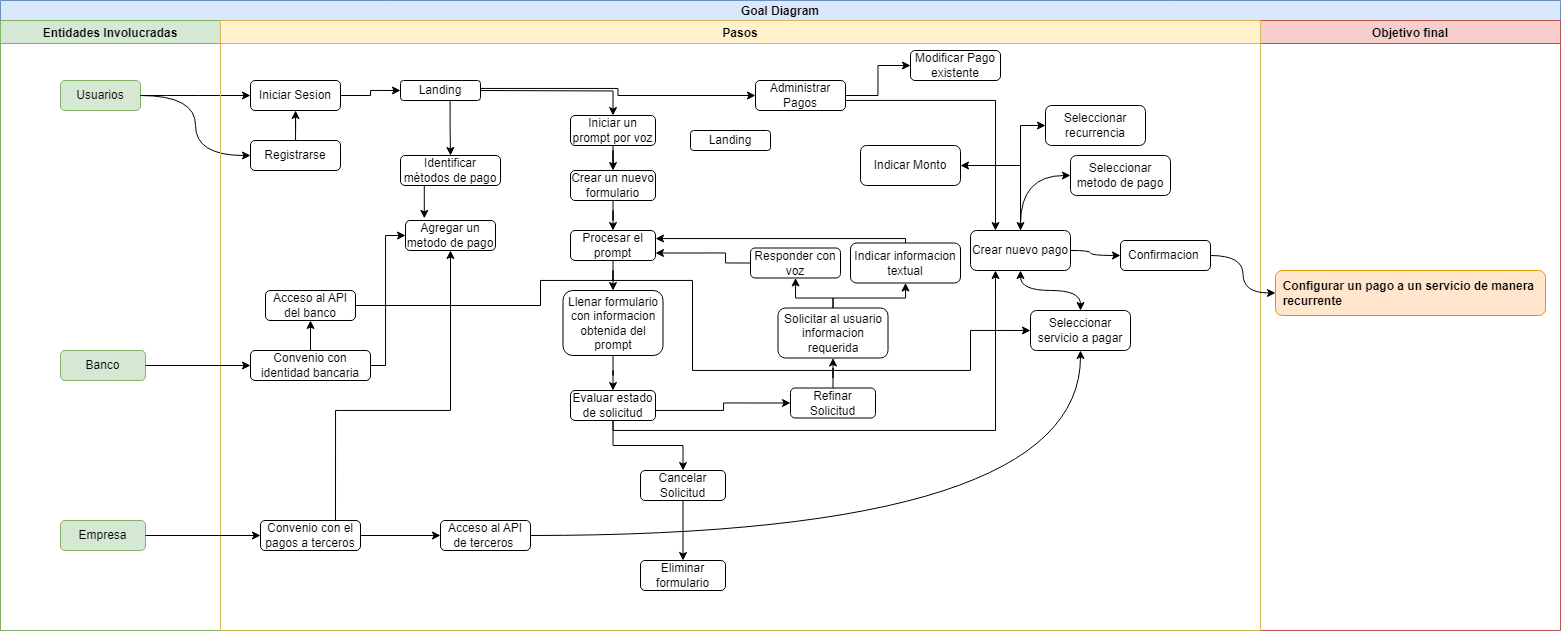

The diagram above was exported from draw.io. Its source (the exported page's mxGraphModel, read from the mxfile embedded in the PNG):
<mxGraphModel dx="1960" dy="1047" grid="1" gridSize="10" guides="1" tooltips="1" connect="1" arrows="1" fold="1" page="1" pageScale="1" pageWidth="850" pageHeight="1100" math="0" shadow="0">
  <root>
    <mxCell id="0" />
    <mxCell id="1" parent="0" />
    <mxCell id="2" value="Goal Diagram" style="swimlane;whiteSpace=wrap;html=1;fillColor=#dae8fc;strokeColor=#6c8ebf;" vertex="1" parent="1">
      <mxGeometry x="5230" y="120" width="1560" height="630" as="geometry" />
    </mxCell>
    <mxCell id="3" value="Objetivo final" style="swimlane;fillColor=#f8cecc;strokeColor=#b85450;" vertex="1" parent="2">
      <mxGeometry x="1260" y="20" width="300" height="610" as="geometry" />
    </mxCell>
    <mxCell id="4" value="&lt;div style=&quot;text-wrap-mode: nowrap; text-align: justify;&quot;&gt;&lt;span style=&quot;background-color: transparent; color: light-dark(rgb(0, 0, 0), rgb(255, 255, 255));&quot;&gt;&lt;b&gt;Configurar un pago a un servicio de manera&amp;nbsp;&lt;/b&gt;&lt;/span&gt;&lt;/div&gt;&lt;div style=&quot;text-wrap-mode: nowrap; text-align: justify;&quot;&gt;&lt;span style=&quot;background-color: transparent; color: light-dark(rgb(0, 0, 0), rgb(255, 255, 255));&quot;&gt;&lt;b&gt;recurrente&amp;nbsp;&lt;/b&gt;&lt;/span&gt;&lt;/div&gt;" style="rounded=1;whiteSpace=wrap;html=1;fillColor=#ffe6cc;strokeColor=#d79b00;" vertex="1" parent="3">
      <mxGeometry x="15" y="250" width="270" height="45" as="geometry" />
    </mxCell>
    <mxCell id="5" value="Entidades Involucradas" style="swimlane;fillColor=#d5e8d4;strokeColor=#82b366;" vertex="1" parent="2">
      <mxGeometry y="20" width="220" height="610" as="geometry" />
    </mxCell>
    <mxCell id="6" value="Usuarios" style="rounded=1;whiteSpace=wrap;html=1;fillColor=#d5e8d4;strokeColor=#82b366;" vertex="1" parent="5">
      <mxGeometry x="60" y="60" width="80" height="30" as="geometry" />
    </mxCell>
    <mxCell id="7" value="Banco" style="rounded=1;whiteSpace=wrap;html=1;fillColor=#d5e8d4;strokeColor=#82b366;" vertex="1" parent="5">
      <mxGeometry x="60" y="330" width="85" height="30" as="geometry" />
    </mxCell>
    <mxCell id="8" value="Empresa" style="rounded=1;whiteSpace=wrap;html=1;fillColor=#d5e8d4;strokeColor=#82b366;" vertex="1" parent="5">
      <mxGeometry x="60" y="500" width="85" height="30" as="geometry" />
    </mxCell>
    <mxCell id="9" style="edgeStyle=orthogonalEdgeStyle;rounded=0;orthogonalLoop=1;jettySize=auto;html=1;entryX=0;entryY=0.5;entryDx=0;entryDy=0;" edge="1" parent="2" source="10" target="70">
      <mxGeometry relative="1" as="geometry" />
    </mxCell>
    <mxCell id="10" value="Iniciar Sesion" style="rounded=1;whiteSpace=wrap;html=1;" vertex="1" parent="2">
      <mxGeometry x="250" y="80" width="90" height="30" as="geometry" />
    </mxCell>
    <mxCell id="11" value="" style="edgeStyle=orthogonalEdgeStyle;rounded=0;orthogonalLoop=1;jettySize=auto;html=1;" edge="1" parent="2" source="12" target="10">
      <mxGeometry relative="1" as="geometry" />
    </mxCell>
    <mxCell id="12" value="Registrarse" style="rounded=1;whiteSpace=wrap;html=1;" vertex="1" parent="2">
      <mxGeometry x="250" y="140" width="90" height="30" as="geometry" />
    </mxCell>
    <mxCell id="13" style="edgeStyle=orthogonalEdgeStyle;rounded=0;orthogonalLoop=1;jettySize=auto;html=1;entryX=0;entryY=0.5;entryDx=0;entryDy=0;curved=1;" edge="1" parent="2" source="6" target="10">
      <mxGeometry relative="1" as="geometry" />
    </mxCell>
    <mxCell id="14" value="" style="endArrow=classic;html=1;rounded=0;entryX=0;entryY=0.5;entryDx=0;entryDy=0;exitX=1;exitY=0.5;exitDx=0;exitDy=0;edgeStyle=orthogonalEdgeStyle;curved=1;" edge="1" parent="2" source="6" target="12">
      <mxGeometry width="50" height="50" relative="1" as="geometry">
        <mxPoint x="140" y="90" as="sourcePoint" />
        <mxPoint x="340" y="220" as="targetPoint" />
      </mxGeometry>
    </mxCell>
    <mxCell id="15" value="Pasos" style="swimlane;fillColor=#fff2cc;strokeColor=#d6b656;" vertex="1" parent="2">
      <mxGeometry x="220" y="20" width="1040" height="610" as="geometry" />
    </mxCell>
    <mxCell id="16" style="edgeStyle=orthogonalEdgeStyle;rounded=0;orthogonalLoop=1;jettySize=auto;html=1;entryX=0;entryY=0.5;entryDx=0;entryDy=0;curved=1;" edge="1" parent="15" source="19" target="30">
      <mxGeometry relative="1" as="geometry">
        <Array as="points">
          <mxPoint x="870" y="230" />
          <mxPoint x="870" y="235" />
        </Array>
      </mxGeometry>
    </mxCell>
    <mxCell id="17" style="edgeStyle=orthogonalEdgeStyle;rounded=0;orthogonalLoop=1;jettySize=auto;html=1;entryX=0;entryY=0.5;entryDx=0;entryDy=0;" edge="1" parent="15" source="19" target="67">
      <mxGeometry relative="1" as="geometry" />
    </mxCell>
    <mxCell id="18" style="edgeStyle=orthogonalEdgeStyle;rounded=0;orthogonalLoop=1;jettySize=auto;html=1;entryX=1;entryY=0.5;entryDx=0;entryDy=0;exitX=0.5;exitY=0;exitDx=0;exitDy=0;" edge="1" parent="15" source="19" target="68">
      <mxGeometry relative="1" as="geometry" />
    </mxCell>
    <mxCell id="19" value="Crear nuevo pago" style="rounded=1;whiteSpace=wrap;html=1;" vertex="1" parent="15">
      <mxGeometry x="750" y="210" width="100" height="40" as="geometry" />
    </mxCell>
    <mxCell id="20" value="Administrar Pagos" style="rounded=1;whiteSpace=wrap;html=1;" vertex="1" parent="15">
      <mxGeometry x="535" y="60" width="90" height="30" as="geometry" />
    </mxCell>
    <mxCell id="21" style="edgeStyle=orthogonalEdgeStyle;rounded=0;orthogonalLoop=1;jettySize=auto;html=1;exitX=0.5;exitY=1;exitDx=0;exitDy=0;" edge="1" parent="15" source="20" target="20">
      <mxGeometry relative="1" as="geometry" />
    </mxCell>
    <mxCell id="22" style="edgeStyle=orthogonalEdgeStyle;rounded=0;orthogonalLoop=1;jettySize=auto;html=1;entryX=0.25;entryY=0;entryDx=0;entryDy=0;exitX=1;exitY=0.5;exitDx=0;exitDy=0;" edge="1" parent="15" source="20" target="19">
      <mxGeometry relative="1" as="geometry">
        <Array as="points">
          <mxPoint x="625" y="80" />
          <mxPoint x="775" y="80" />
        </Array>
      </mxGeometry>
    </mxCell>
    <mxCell id="23" value="Modificar Pago existente" style="rounded=1;whiteSpace=wrap;html=1;" vertex="1" parent="15">
      <mxGeometry x="690" y="30" width="90" height="30" as="geometry" />
    </mxCell>
    <mxCell id="24" style="edgeStyle=orthogonalEdgeStyle;rounded=0;orthogonalLoop=1;jettySize=auto;html=1;entryX=0;entryY=0.5;entryDx=0;entryDy=0;exitX=1;exitY=0.5;exitDx=0;exitDy=0;" edge="1" parent="15" source="20" target="23">
      <mxGeometry relative="1" as="geometry">
        <mxPoint x="485" y="155" as="sourcePoint" />
        <mxPoint x="580" y="195" as="targetPoint" />
      </mxGeometry>
    </mxCell>
    <mxCell id="25" value="Seleccionar servicio a pagar" style="rounded=1;whiteSpace=wrap;html=1;" vertex="1" parent="15">
      <mxGeometry x="810" y="290" width="100" height="40" as="geometry" />
    </mxCell>
    <mxCell id="26" value="Seleccionar metodo de pago" style="rounded=1;whiteSpace=wrap;html=1;" vertex="1" parent="15">
      <mxGeometry x="850" y="135" width="100" height="40" as="geometry" />
    </mxCell>
    <mxCell id="27" value="Agregar un metodo de pago" style="rounded=1;whiteSpace=wrap;html=1;" vertex="1" parent="15">
      <mxGeometry x="185" y="200" width="90" height="30" as="geometry" />
    </mxCell>
    <mxCell id="28" value="" style="endArrow=classic;startArrow=classic;html=1;rounded=0;exitX=0.5;exitY=0;exitDx=0;exitDy=0;exitPerimeter=0;edgeStyle=orthogonalEdgeStyle;curved=1;entryX=0;entryY=0.5;entryDx=0;entryDy=0;" edge="1" parent="15" source="19" target="26">
      <mxGeometry width="50" height="50" relative="1" as="geometry">
        <mxPoint x="800" y="200" as="sourcePoint" />
        <mxPoint x="840" y="150" as="targetPoint" />
      </mxGeometry>
    </mxCell>
    <mxCell id="29" value="" style="endArrow=classic;startArrow=classic;html=1;rounded=0;entryX=0.5;entryY=1;entryDx=0;entryDy=0;exitX=0.5;exitY=0;exitDx=0;exitDy=0;edgeStyle=orthogonalEdgeStyle;curved=1;" edge="1" parent="15" source="25" target="19">
      <mxGeometry width="50" height="50" relative="1" as="geometry">
        <mxPoint x="780" y="405" as="sourcePoint" />
        <mxPoint x="790" y="245" as="targetPoint" />
      </mxGeometry>
    </mxCell>
    <mxCell id="30" value="Confirmacion&amp;nbsp;" style="rounded=1;whiteSpace=wrap;html=1;" vertex="1" parent="15">
      <mxGeometry x="900" y="220" width="90" height="30" as="geometry" />
    </mxCell>
    <mxCell id="31" style="edgeStyle=orthogonalEdgeStyle;rounded=0;orthogonalLoop=1;jettySize=auto;html=1;entryX=0.5;entryY=0;entryDx=0;entryDy=0;" edge="1" parent="15" source="32" target="46">
      <mxGeometry relative="1" as="geometry" />
    </mxCell>
    <mxCell id="32" value="Iniciar un prompt por voz" style="rounded=1;whiteSpace=wrap;html=1;" vertex="1" parent="15">
      <mxGeometry x="350" y="95" width="85" height="30" as="geometry" />
    </mxCell>
    <mxCell id="33" style="edgeStyle=orthogonalEdgeStyle;rounded=0;orthogonalLoop=1;jettySize=auto;html=1;exitX=1;exitY=0.5;exitDx=0;exitDy=0;entryX=0;entryY=0.5;entryDx=0;entryDy=0;" edge="1" parent="15" source="34" target="42">
      <mxGeometry relative="1" as="geometry" />
    </mxCell>
    <mxCell id="34" value="Convenio con el pagos a terceros" style="rounded=1;whiteSpace=wrap;html=1;" vertex="1" parent="15">
      <mxGeometry x="40" y="500" width="100" height="30" as="geometry" />
    </mxCell>
    <mxCell id="35" value="" style="edgeStyle=orthogonalEdgeStyle;rounded=0;orthogonalLoop=1;jettySize=auto;html=1;" edge="1" parent="15" source="36" target="39">
      <mxGeometry relative="1" as="geometry" />
    </mxCell>
    <mxCell id="36" value="Convenio con identidad bancaria" style="rounded=1;whiteSpace=wrap;html=1;" vertex="1" parent="15">
      <mxGeometry x="30" y="330" width="120" height="30" as="geometry" />
    </mxCell>
    <mxCell id="37" style="edgeStyle=orthogonalEdgeStyle;rounded=0;orthogonalLoop=1;jettySize=auto;html=1;entryX=0;entryY=0.5;entryDx=0;entryDy=0;exitX=1;exitY=0.5;exitDx=0;exitDy=0;" edge="1" parent="15" source="36" target="27">
      <mxGeometry relative="1" as="geometry">
        <Array as="points">
          <mxPoint x="165" y="345" />
          <mxPoint x="165" y="215" />
        </Array>
      </mxGeometry>
    </mxCell>
    <mxCell id="38" style="edgeStyle=orthogonalEdgeStyle;rounded=0;orthogonalLoop=1;jettySize=auto;html=1;entryX=0;entryY=0.5;entryDx=0;entryDy=0;exitX=1;exitY=0.5;exitDx=0;exitDy=0;" edge="1" parent="15" source="39" target="25">
      <mxGeometry relative="1" as="geometry">
        <Array as="points">
          <mxPoint x="320" y="285" />
          <mxPoint x="320" y="260" />
          <mxPoint x="472" y="260" />
          <mxPoint x="472" y="350" />
          <mxPoint x="750" y="350" />
          <mxPoint x="750" y="310" />
        </Array>
      </mxGeometry>
    </mxCell>
    <mxCell id="39" value="Acceso al API del banco" style="rounded=1;whiteSpace=wrap;html=1;" vertex="1" parent="15">
      <mxGeometry x="45" y="270" width="90" height="30" as="geometry" />
    </mxCell>
    <mxCell id="40" style="edgeStyle=orthogonalEdgeStyle;rounded=0;orthogonalLoop=1;jettySize=auto;html=1;entryX=0.5;entryY=1;entryDx=0;entryDy=0;curved=1;" edge="1" parent="15" source="42" target="25">
      <mxGeometry relative="1" as="geometry" />
    </mxCell>
    <mxCell id="41" style="edgeStyle=orthogonalEdgeStyle;rounded=0;orthogonalLoop=1;jettySize=auto;html=1;entryX=0.5;entryY=1;entryDx=0;entryDy=0;exitX=0.75;exitY=0;exitDx=0;exitDy=0;" edge="1" parent="15" source="34" target="27">
      <mxGeometry relative="1" as="geometry">
        <Array as="points">
          <mxPoint x="115" y="390" />
          <mxPoint x="230" y="390" />
        </Array>
      </mxGeometry>
    </mxCell>
    <mxCell id="42" value="Acceso al API de terceros&amp;nbsp;" style="rounded=1;whiteSpace=wrap;html=1;" vertex="1" parent="15">
      <mxGeometry x="220" y="500" width="90" height="30" as="geometry" />
    </mxCell>
    <mxCell id="43" value="Identificar métodos de pago" style="rounded=1;whiteSpace=wrap;html=1;" vertex="1" parent="15">
      <mxGeometry x="180" y="135" width="100" height="30" as="geometry" />
    </mxCell>
    <mxCell id="44" style="edgeStyle=orthogonalEdgeStyle;rounded=0;orthogonalLoop=1;jettySize=auto;html=1;exitX=0.25;exitY=1;exitDx=0;exitDy=0;entryX=0.209;entryY=-0.071;entryDx=0;entryDy=0;entryPerimeter=0;" edge="1" parent="15" source="43" target="27">
      <mxGeometry relative="1" as="geometry" />
    </mxCell>
    <mxCell id="45" value="" style="edgeStyle=orthogonalEdgeStyle;rounded=0;orthogonalLoop=1;jettySize=auto;html=1;entryX=0.5;entryY=0;entryDx=0;entryDy=0;" edge="1" parent="15" source="46" target="63">
      <mxGeometry relative="1" as="geometry">
        <mxPoint x="393" y="200" as="targetPoint" />
      </mxGeometry>
    </mxCell>
    <mxCell id="46" value="Crear un nuevo formulario" style="rounded=1;whiteSpace=wrap;html=1;" vertex="1" parent="15">
      <mxGeometry x="350" y="150" width="85" height="30" as="geometry" />
    </mxCell>
    <mxCell id="47" style="edgeStyle=orthogonalEdgeStyle;rounded=0;orthogonalLoop=1;jettySize=auto;html=1;entryX=0.5;entryY=0;entryDx=0;entryDy=0;" edge="1" parent="15" source="48" target="52">
      <mxGeometry relative="1" as="geometry" />
    </mxCell>
    <mxCell id="48" value="Llenar formulario con informacion obtenida del prompt" style="rounded=1;whiteSpace=wrap;html=1;" vertex="1" parent="15">
      <mxGeometry x="342.5" y="270" width="100" height="65" as="geometry" />
    </mxCell>
    <mxCell id="49" style="edgeStyle=orthogonalEdgeStyle;rounded=0;orthogonalLoop=1;jettySize=auto;html=1;entryX=0;entryY=0.5;entryDx=0;entryDy=0;" edge="1" parent="15" source="52" target="54">
      <mxGeometry relative="1" as="geometry">
        <Array as="points">
          <mxPoint x="503" y="390" />
          <mxPoint x="503" y="382" />
        </Array>
      </mxGeometry>
    </mxCell>
    <mxCell id="50" style="edgeStyle=orthogonalEdgeStyle;rounded=0;orthogonalLoop=1;jettySize=auto;html=1;entryX=0.25;entryY=1;entryDx=0;entryDy=0;" edge="1" parent="15" source="52" target="19">
      <mxGeometry relative="1" as="geometry">
        <mxPoint x="392.5" y="420" as="targetPoint" />
        <Array as="points">
          <mxPoint x="392" y="410" />
          <mxPoint x="775" y="410" />
        </Array>
      </mxGeometry>
    </mxCell>
    <mxCell id="51" value="" style="edgeStyle=orthogonalEdgeStyle;rounded=0;orthogonalLoop=1;jettySize=auto;html=1;" edge="1" parent="15" source="52" target="65">
      <mxGeometry relative="1" as="geometry" />
    </mxCell>
    <mxCell id="52" value="Evaluar estado de solicitud" style="rounded=1;whiteSpace=wrap;html=1;" vertex="1" parent="15">
      <mxGeometry x="350" y="370" width="85" height="30" as="geometry" />
    </mxCell>
    <mxCell id="53" style="edgeStyle=orthogonalEdgeStyle;rounded=0;orthogonalLoop=1;jettySize=auto;html=1;entryX=0.5;entryY=1;entryDx=0;entryDy=0;" edge="1" parent="15" source="54" target="57">
      <mxGeometry relative="1" as="geometry" />
    </mxCell>
    <mxCell id="54" value="Refinar Solicitud" style="rounded=1;whiteSpace=wrap;html=1;" vertex="1" parent="15">
      <mxGeometry x="570" y="367.5" width="85" height="30" as="geometry" />
    </mxCell>
    <mxCell id="55" value="" style="edgeStyle=orthogonalEdgeStyle;rounded=0;orthogonalLoop=1;jettySize=auto;html=1;" edge="1" parent="15" source="57" target="59">
      <mxGeometry relative="1" as="geometry">
        <Array as="points">
          <mxPoint x="613" y="277.5" />
          <mxPoint x="575" y="277.5" />
        </Array>
      </mxGeometry>
    </mxCell>
    <mxCell id="56" style="edgeStyle=orthogonalEdgeStyle;rounded=0;orthogonalLoop=1;jettySize=auto;html=1;entryX=0.5;entryY=1;entryDx=0;entryDy=0;" edge="1" parent="15" source="57" target="61">
      <mxGeometry relative="1" as="geometry">
        <Array as="points">
          <mxPoint x="613" y="277.5" />
          <mxPoint x="685" y="277.5" />
        </Array>
      </mxGeometry>
    </mxCell>
    <mxCell id="57" value="Solicitar al usuario informacion requerida" style="rounded=1;whiteSpace=wrap;html=1;" vertex="1" parent="15">
      <mxGeometry x="557.5" y="287.5" width="110" height="50" as="geometry" />
    </mxCell>
    <mxCell id="58" style="edgeStyle=orthogonalEdgeStyle;rounded=0;orthogonalLoop=1;jettySize=auto;html=1;entryX=1;entryY=0.75;entryDx=0;entryDy=0;exitX=0;exitY=0.5;exitDx=0;exitDy=0;" edge="1" parent="15" source="59" target="63">
      <mxGeometry relative="1" as="geometry">
        <Array as="points">
          <mxPoint x="505" y="242" />
          <mxPoint x="505" y="232" />
        </Array>
      </mxGeometry>
    </mxCell>
    <mxCell id="59" value="Responder con voz" style="rounded=1;whiteSpace=wrap;html=1;" vertex="1" parent="15">
      <mxGeometry x="530" y="227.5" width="90" height="30" as="geometry" />
    </mxCell>
    <mxCell id="60" style="edgeStyle=orthogonalEdgeStyle;rounded=0;orthogonalLoop=1;jettySize=auto;html=1;entryX=1;entryY=0.25;entryDx=0;entryDy=0;" edge="1" parent="15" source="61" target="63">
      <mxGeometry relative="1" as="geometry">
        <Array as="points">
          <mxPoint x="685" y="218" />
          <mxPoint x="435" y="218" />
        </Array>
      </mxGeometry>
    </mxCell>
    <mxCell id="61" value="Indicar informacion textual" style="rounded=1;whiteSpace=wrap;html=1;" vertex="1" parent="15">
      <mxGeometry x="630" y="222.5" width="110" height="40" as="geometry" />
    </mxCell>
    <mxCell id="62" style="edgeStyle=orthogonalEdgeStyle;rounded=0;orthogonalLoop=1;jettySize=auto;html=1;entryX=0.5;entryY=0;entryDx=0;entryDy=0;" edge="1" parent="15" source="63" target="48">
      <mxGeometry relative="1" as="geometry" />
    </mxCell>
    <mxCell id="63" value="Procesar el prompt" style="rounded=1;whiteSpace=wrap;html=1;" vertex="1" parent="15">
      <mxGeometry x="350" y="210" width="85" height="30" as="geometry" />
    </mxCell>
    <mxCell id="64" style="edgeStyle=orthogonalEdgeStyle;rounded=0;orthogonalLoop=1;jettySize=auto;html=1;" edge="1" parent="15" source="65" target="66">
      <mxGeometry relative="1" as="geometry" />
    </mxCell>
    <mxCell id="65" value="Cancelar Solicitud" style="rounded=1;whiteSpace=wrap;html=1;" vertex="1" parent="15">
      <mxGeometry x="420" y="450" width="85" height="30" as="geometry" />
    </mxCell>
    <mxCell id="66" value="Eliminar formulario" style="rounded=1;whiteSpace=wrap;html=1;" vertex="1" parent="15">
      <mxGeometry x="420" y="540" width="85" height="30" as="geometry" />
    </mxCell>
    <mxCell id="67" value="Seleccionar recurrencia" style="rounded=1;whiteSpace=wrap;html=1;" vertex="1" parent="15">
      <mxGeometry x="825" y="85" width="100" height="40" as="geometry" />
    </mxCell>
    <mxCell id="68" value="Indicar Monto" style="rounded=1;whiteSpace=wrap;html=1;" vertex="1" parent="15">
      <mxGeometry x="640" y="125" width="100" height="40" as="geometry" />
    </mxCell>
    <mxCell id="69" value="Landing" style="rounded=1;whiteSpace=wrap;html=1;" vertex="1" parent="15">
      <mxGeometry x="470" y="110" width="80" height="20" as="geometry" />
    </mxCell>
    <mxCell id="70" value="Landing" style="rounded=1;whiteSpace=wrap;html=1;" vertex="1" parent="15">
      <mxGeometry x="180" y="60" width="80" height="20" as="geometry" />
    </mxCell>
    <mxCell id="71" style="edgeStyle=orthogonalEdgeStyle;rounded=0;orthogonalLoop=1;jettySize=auto;html=1;entryX=0;entryY=0.5;entryDx=0;entryDy=0;exitX=1.006;exitY=0.397;exitDx=0;exitDy=0;exitPerimeter=0;" edge="1" parent="15" source="70" target="20">
      <mxGeometry relative="1" as="geometry">
        <mxPoint x="200" y="67" as="sourcePoint" />
        <mxPoint x="245" y="75" as="targetPoint" />
      </mxGeometry>
    </mxCell>
    <mxCell id="72" style="edgeStyle=orthogonalEdgeStyle;rounded=0;orthogonalLoop=1;jettySize=auto;html=1;entryX=0.5;entryY=0;entryDx=0;entryDy=0;exitX=0.62;exitY=1.028;exitDx=0;exitDy=0;exitPerimeter=0;" edge="1" parent="15" source="70" target="43">
      <mxGeometry relative="1" as="geometry">
        <mxPoint x="200" y="90" as="sourcePoint" />
        <mxPoint x="214.99999999999955" y="220" as="targetPoint" />
      </mxGeometry>
    </mxCell>
    <mxCell id="73" style="edgeStyle=orthogonalEdgeStyle;rounded=0;orthogonalLoop=1;jettySize=auto;html=1;entryX=0.5;entryY=0;entryDx=0;entryDy=0;" edge="1" parent="15" target="32">
      <mxGeometry relative="1" as="geometry">
        <mxPoint x="260" y="70" as="sourcePoint" />
        <mxPoint x="350" y="100" as="targetPoint" />
      </mxGeometry>
    </mxCell>
    <mxCell id="74" style="edgeStyle=orthogonalEdgeStyle;rounded=0;orthogonalLoop=1;jettySize=auto;html=1;curved=1;" edge="1" parent="2" source="30" target="4">
      <mxGeometry relative="1" as="geometry" />
    </mxCell>
    <mxCell id="75" style="edgeStyle=orthogonalEdgeStyle;rounded=0;orthogonalLoop=1;jettySize=auto;html=1;entryX=0;entryY=0.5;entryDx=0;entryDy=0;" edge="1" parent="2" source="8" target="34">
      <mxGeometry relative="1" as="geometry" />
    </mxCell>
    <mxCell id="76" style="edgeStyle=orthogonalEdgeStyle;rounded=0;orthogonalLoop=1;jettySize=auto;html=1;" edge="1" parent="2" source="7" target="36">
      <mxGeometry relative="1" as="geometry" />
    </mxCell>
  </root>
</mxGraphModel>